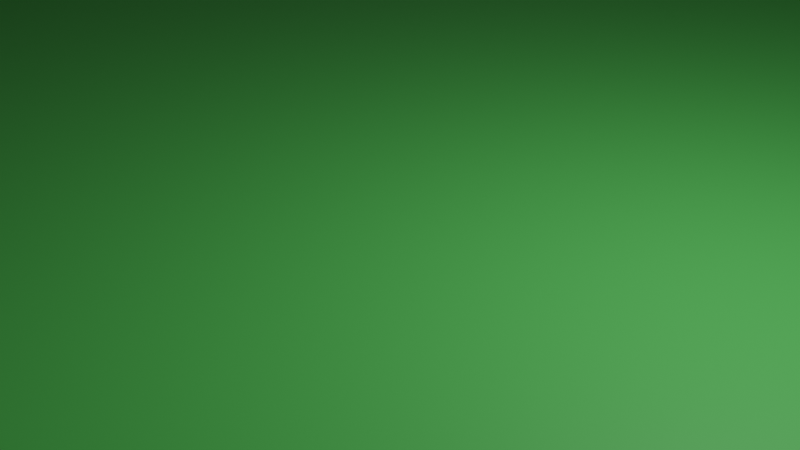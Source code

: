 # Source: Ground.blend  (saved by Blender 3.5.10; exported with 4.5.12 LTS)
import bpy
from mathutils import Matrix  # noqa: F401  (used for matrix-valued properties, if any)

bpy.ops.wm.read_factory_settings(use_empty=True)
scene = bpy.context.scene
scene.name = 'Scene'

# ---- collections
col_collection = bpy.data.collections.new('Collection'); scene.collection.children.link(col_collection)

# ---- materials (node trees are filled in below, after node groups)
mat_material = bpy.data.materials.new('Material')
mat_material.alpha_threshold = 0.0
mat_material.use_transparent_shadow = False
mat_material.roughness = 0.5
mat_material.line_color = (0.0, 0.0, 0.0, 1.0)

# ---- material node trees
mat_material.use_nodes = True; mat_material.node_tree.nodes.clear()
_N = mat_material.node_tree.nodes; _L = mat_material.node_tree.links
n0 = _N.new('ShaderNodeOutputMaterial'); n0.name = 'Material Output'; n0.location = (300, 300)
n1 = _N.new('ShaderNodeBsdfPrincipled'); n1.name = 'Principled BSDF'; n1.location = (10, 300)
n1.distribution = 'GGX'
n1.subsurface_method = 'RANDOM_WALK_SKIN'
n1.inputs[0].default_value = (0.08344, 0.4933, 0.08879, 1.0)
n1.inputs[3].default_value = 1.45
n1.inputs[27].default_value = (0.0, 0.0, 0.0, 1.0)
n1.inputs[28].default_value = 1.0
_L.new(n1.outputs[0], n0.inputs[0])
n0.is_active_output = True

# ---- world
world_world = bpy.data.worlds.new('World'); scene.world = world_world
world_world.use_nodes = True; world_world.node_tree.nodes.clear()
_N = world_world.node_tree.nodes; _L = world_world.node_tree.links
n0 = _N.new('ShaderNodeOutputWorld'); n0.name = 'World Output'; n0.location = (300, 300)
n1 = _N.new('ShaderNodeBackground'); n1.name = 'Background'; n1.location = (10, 300)
n1.inputs[0].default_value = (0.05088, 0.05088, 0.05088, 1.0)
_L.new(n1.outputs[0], n0.inputs[0])
n0.is_active_output = True
world_world.color = (0.05088, 0.05088, 0.05088)
world_world.use_sun_shadow = False
world_world.sun_shadow_jitter_overblur = 0.0

# ---- cameras
cam_camera = bpy.data.cameras.new('Camera')
cam_camera.clip_end = 100.0
cam_camera.ortho_scale = 7.314

# ---- lights
light_light = bpy.data.lights.new('Light', 'POINT')
light_light.transmission_factor = 0.0
light_light.energy = 1000.0
light_light.shadow_soft_size = 0.1
light_light.shadow_maximum_resolution = 0.006
light_light.use_absolute_resolution = True

# ---- meshes
me_cube = bpy.data.meshes.new('Cube')
me_cube.from_pydata([(1.0, 1.0, 1.0), (1.0, 1.0, -1.0), (1.0, -1.0, 1.0), (1.0, -1.0, -1.0), (-1.0, 1.0, 1.0), (-1.0, 1.0, -1.0), (-1.0, -1.0, 1.0), (-1.0, -1.0, -1.0), (1.0, 1.0, -1.0), (1.0, -1.0, -1.0), (-1.0, 1.0, -1.0), (-1.0, -1.0, -1.0), (1.0, 1.05, 1.0), (-1.0, 1.05, 1.0), (1.0, 1.05, -1.0), (-1.0, 1.05, -1.0), (-1.05, 1.0, 1.0), (-1.05, -1.0, 1.0), (-1.05, 1.0, -1.0), (-1.05, -1.0, -1.0), (1.0, -1.05, 1.0), (-1.0, -1.05, 1.0), (1.0, -1.05, -1.0), (-1.0, -1.05, -1.0), (1.05, 1.0, 1.0), (1.05, -1.0, 1.0), (1.05, 1.0, -1.0), (1.05, -1.0, -1.0), (1.0, 1.05, 1.0), (1.0, 1.05, -1.0), (1.05, 1.05, 1.0), (1.05, 1.05, -1.0), (-1.05, 1.0, 1.0), (-1.05, 1.0, -1.0), (-1.05, 1.05, 1.0), (-1.05, 1.05, -1.0), (-1.0, -1.05, 1.0), (-1.0, -1.05, -1.0), (-1.05, -1.05, 1.0), (-1.05, -1.05, -1.0), (1.05, -1.0, 1.0), (1.05, -1.0, -1.0), (1.05, -1.05, 1.0), (1.05, -1.05, -1.0), (1.0, 1.0, -1.512), (1.0, -1.0, -1.512), (-1.0, 1.0, -1.512), (-1.0, -1.0, -1.512)], [], [(6, 2, 20, 21), (3, 2, 6, 7), (7, 6, 4, 5), (5, 1, 3, 7), (1, 0, 2, 3), (5, 4, 0, 1), (8, 10, 46, 44), (11, 19, 39, 37), (2, 0, 24, 25), (10, 8, 14, 15), (12, 13, 15, 14), (4, 10, 33, 32), (0, 4, 13, 12), (8, 0, 12, 14), (16, 17, 19, 18), (4, 6, 17, 16), (10, 4, 16, 18), (11, 10, 18, 19), (21, 20, 22, 23), (11, 6, 21, 23), (20, 2, 40, 42), (9, 11, 23, 22), (25, 24, 26, 27), (9, 2, 25, 27), (8, 26, 31, 29), (8, 9, 27, 26), (28, 29, 31, 30), (26, 24, 30, 31), (0, 8, 29, 28), (24, 0, 28, 30), (32, 33, 35, 34), (10, 15, 35, 33), (13, 4, 32, 34), (15, 13, 34, 35), (36, 37, 39, 38), (19, 17, 38, 39), (6, 11, 37, 36), (17, 6, 36, 38), (40, 41, 43, 42), (2, 9, 41, 40), (22, 20, 42, 43), (9, 22, 43, 41), (44, 46, 47, 45), (9, 8, 44, 45), (10, 11, 47, 46), (11, 9, 45, 47)])
_uv = me_cube.uv_layers.new(name='UVMap')
_uv.uv.foreach_set('vector', [0.625, 1.0, 0.625, 0.75, 0.625, 0.75, 0.625, 1.0, 0.375, 0.75, 0.625, 0.75, 0.625, 1.0, 0.375, 1.0, 0.375, 0.0, 0.625, 0.0, 0.625, 0.25, 0.375, 0.25, 0.125, 0.5, 0.375, 0.5, 0.375, 0.75, 0.125, 0.75, 0.375, 0.5, 0.625, 0.5, 0.625, 0.75, 0.375, 0.75, 0.375, 0.25, 0.625, 0.25, 0.625, 0.5, 0.375, 0.5, 0.625, 0.5, 0.875, 0.5, 0.875, 0.5, 0.625, 0.5, 0.875, 0.75, 0.875, 0.75, 0.875, 0.75, 0.875, 0.75, 0.625, 0.75, 0.625, 0.5, 0.625, 0.5, 0.625, 0.75, 0.875, 0.5, 0.625, 0.5, 0.625, 0.5, 0.875, 0.5, 0.625, 0.5, 0.625, 0.25, 0.625, 0.25, 0.625, 0.5, 0.625, 0.25, 0.625, 0.25, 0.625, 0.25, 0.625, 0.25, 0.625, 0.5, 0.625, 0.25, 0.625, 0.25, 0.625, 0.5, 0.625, 0.5, 0.625, 0.5, 0.625, 0.5, 0.625, 0.5, 0.625, 0.25, 0.625, 0.0, 0.625, 0.0, 0.625, 0.25, 0.625, 0.25, 0.625, 0.0, 0.625, 0.0, 0.625, 0.25, 0.625, 0.25, 0.625, 0.25, 0.625, 0.25, 0.625, 0.25, 0.875, 0.75, 0.875, 0.5, 0.875, 0.5, 0.875, 0.75, 0.625, 1.0, 0.625, 0.75, 0.625, 0.75, 0.625, 1.0, 0.625, 1.0, 0.625, 1.0, 0.625, 1.0, 0.625, 1.0, 0.625, 0.75, 0.625, 0.75, 0.625, 0.75, 0.625, 0.75, 0.625, 0.75, 0.875, 0.75, 0.875, 0.75, 0.625, 0.75, 0.625, 0.75, 0.625, 0.5, 0.625, 0.5, 0.625, 0.75, 0.625, 0.75, 0.625, 0.75, 0.625, 0.75, 0.625, 0.75, 0.625, 0.5, 0.625, 0.5, 0.625, 0.5, 0.625, 0.5, 0.625, 0.5, 0.625, 0.75, 0.625, 0.75, 0.625, 0.5, 0.625, 0.5, 0.625, 0.5, 0.625, 0.5, 0.625, 0.5, 0.625, 0.5, 0.625, 0.5, 0.625, 0.5, 0.625, 0.5, 0.625, 0.5, 0.625, 0.5, 0.625, 0.5, 0.625, 0.5, 0.625, 0.5, 0.625, 0.5, 0.625, 0.5, 0.625, 0.5, 0.625, 0.25, 0.625, 0.25, 0.625, 0.25, 0.625, 0.25, 0.875, 0.5, 0.875, 0.5, 0.875, 0.5, 0.875, 0.5, 0.625, 0.25, 0.625, 0.25, 0.625, 0.25, 0.625, 0.25, 0.625, 0.25, 0.625, 0.25, 0.625, 0.25, 0.625, 0.25, 0.625, 1.0, 0.625, 1.0, 0.625, 1.0, 0.625, 1.0, 0.625, 0.0, 0.625, 0.0, 0.625, 0.0, 0.625, 0.0, 0.625, 1.0, 0.625, 1.0, 0.625, 1.0, 0.625, 1.0, 0.625, 0.0, 0.625, 0.0, 0.625, 0.0, 0.625, 0.0, 0.625, 0.75, 0.625, 0.75, 0.625, 0.75, 0.625, 0.75, 0.625, 0.75, 0.625, 0.75, 0.625, 0.75, 0.625, 0.75, 0.625, 0.75, 0.625, 0.75, 0.625, 0.75, 0.625, 0.75, 0.625, 0.75, 0.625, 0.75, 0.625, 0.75, 0.625, 0.75, 0.625, 0.5, 0.875, 0.5, 0.875, 0.75, 0.625, 0.75, 0.625, 0.75, 0.625, 0.5, 0.625, 0.5, 0.625, 0.75, 0.875, 0.5, 0.875, 0.75, 0.875, 0.75, 0.875, 0.5, 0.875, 0.75, 0.625, 0.75, 0.625, 0.75, 0.875, 0.75])
me_cube.materials.append(mat_material)
me_cube.use_mirror_vertex_groups = False
me_cube.update()

# ---- objects
ob_cube = bpy.data.objects.new('Cube', me_cube)
ob_light = bpy.data.objects.new('Light', light_light)
ob_camera = bpy.data.objects.new('Camera', cam_camera)

# ---- transforms, parenting, visibility, modifiers, constraints
ob_cube.location = (0.0, 0.0, 2.0)
ob_cube.scale = (20.0, 20.0, 2.0)
ob_cube.lock_rotations_4d = False
ob_cube.empty_display_type = 'ARROWS'
ob_cube.lineart.crease_threshold = 0.0
ob_light.location = (4.076, 1.005, 5.904)
ob_light.rotation_euler = (0.6503, 0.05522, 1.866)
ob_light.lock_rotations_4d = False
ob_light.empty_display_type = 'ARROWS'
ob_light.color = (0.0, 0.0, 0.0, 0.0)
ob_light.lineart.crease_threshold = 0.0
ob_camera.location = (7.359, -6.926, 4.958)
ob_camera.rotation_euler = (1.109, 0.0, 0.8149)
ob_camera.lock_rotations_4d = False
ob_camera.empty_display_type = 'ARROWS'
ob_camera.color = (0.0, 0.0, 0.0, 0.0)
ob_camera.display_type = 'WIRE'
ob_camera.lineart.crease_threshold = 0.0

# ---- collection membership
col_collection.objects.link(ob_cube)
col_collection.objects.link(ob_light)
col_collection.objects.link(ob_camera)

# ---- scene / render settings (as saved in the file)
scene.camera = ob_camera
scene.frame_start = 1; scene.frame_end = 250; scene.frame_set(1)
scene.render.engine = 'BLENDER_EEVEE_NEXT'
scene.cycles.sampling_pattern = 'TABULATED_SOBOL'
scene.view_settings.view_transform = 'Filmic'
bpy.context.view_layer.update()
